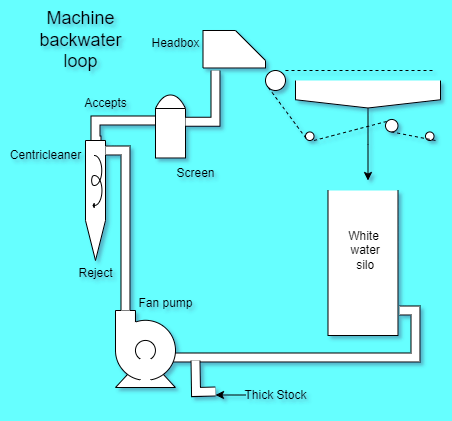

The diagram above was exported from draw.io. Its source (the exported page's mxGraphModel, read from the mxfile embedded in the PNG):
<mxGraphModel dx="762" dy="508" grid="1" gridSize="10" guides="1" tooltips="1" connect="1" arrows="0" fold="1" page="0" pageScale="1" pageWidth="850" pageHeight="1100" background="#66FFFF" math="0" shadow="1">
  <root>
    <mxCell id="0" />
    <mxCell id="1" parent="0" />
    <mxCell id="LYzICNimxDpfTbDgyZJI-1" value="" style="shape=card;whiteSpace=wrap;html=1;rotation=90;" parent="1" vertex="1">
      <mxGeometry x="350" y="137.5" width="37.5" height="62.5" as="geometry" />
    </mxCell>
    <mxCell id="LYzICNimxDpfTbDgyZJI-6" style="edgeStyle=orthogonalEdgeStyle;rounded=0;orthogonalLoop=1;jettySize=auto;html=1;exitX=1;exitY=0.5;exitDx=0;exitDy=0;" parent="1" edge="1">
      <mxGeometry relative="1" as="geometry">
        <mxPoint x="410" y="200" as="targetPoint" />
        <Array as="points">
          <mxPoint x="410" y="200" />
        </Array>
        <mxPoint x="420" y="200" as="sourcePoint" />
      </mxGeometry>
    </mxCell>
    <mxCell id="LYzICNimxDpfTbDgyZJI-5" value="" style="endArrow=none;dashed=1;html=1;rounded=0;" parent="1" edge="1">
      <mxGeometry width="50" height="50" relative="1" as="geometry">
        <mxPoint x="420" y="190" as="sourcePoint" />
        <mxPoint x="570" y="190" as="targetPoint" />
        <Array as="points" />
      </mxGeometry>
    </mxCell>
    <mxCell id="ZUunJpZSL5IidZmU8Js6-35" style="edgeStyle=orthogonalEdgeStyle;rounded=0;orthogonalLoop=1;jettySize=auto;html=1;exitX=0.5;exitY=1;exitDx=0;exitDy=0;exitPerimeter=0;" parent="1" source="LYzICNimxDpfTbDgyZJI-7" edge="1">
      <mxGeometry relative="1" as="geometry">
        <mxPoint x="502.5" y="300" as="targetPoint" />
      </mxGeometry>
    </mxCell>
    <mxCell id="LYzICNimxDpfTbDgyZJI-7" value="" style="shape=mxgraph.pid.vessels.bunker_(conical_bottom);html=1;pointerEvents=1;align=center;verticalLabelPosition=bottom;verticalAlign=top;dashed=0;" parent="1" vertex="1">
      <mxGeometry x="430" y="200" width="145" height="27.5" as="geometry" />
    </mxCell>
    <mxCell id="LYzICNimxDpfTbDgyZJI-16" value="" style="shape=filledEdge;curved=0;rounded=0;fixDash=1;endArrow=none;strokeWidth=10;fillColor=#ffffff;edgeStyle=orthogonalEdgeStyle;html=1;" parent="1" edge="1">
      <mxGeometry width="60" height="40" relative="1" as="geometry">
        <mxPoint x="290" y="470" as="sourcePoint" />
        <mxPoint x="550" y="430" as="targetPoint" />
        <Array as="points">
          <mxPoint x="290" y="480" />
          <mxPoint x="300" y="480" />
          <mxPoint x="300" y="477" />
          <mxPoint x="550" y="477" />
          <mxPoint x="550" y="430" />
          <mxPoint x="534" y="430" />
        </Array>
      </mxGeometry>
    </mxCell>
    <mxCell id="ZUunJpZSL5IidZmU8Js6-1" value="" style="shape=filledEdge;curved=0;rounded=0;fixDash=1;endArrow=none;strokeWidth=10;fillColor=#ffffff;edgeStyle=orthogonalEdgeStyle;html=1;entryX=0.55;entryY=0.108;entryDx=0;entryDy=0;entryPerimeter=0;" parent="1" source="ZUunJpZSL5IidZmU8Js6-6" target="ZUunJpZSL5IidZmU8Js6-4" edge="1">
      <mxGeometry width="60" height="40" relative="1" as="geometry">
        <mxPoint x="300" y="210" as="sourcePoint" />
        <mxPoint x="220" y="260" as="targetPoint" />
        <Array as="points">
          <mxPoint x="230" y="240" />
          <mxPoint x="230" y="260" />
          <mxPoint x="231" y="260" />
        </Array>
      </mxGeometry>
    </mxCell>
    <mxCell id="ZUunJpZSL5IidZmU8Js6-3" value="" style="shape=mxgraph.pid.pumps.centrifugal_pump_2;html=1;pointerEvents=1;align=center;verticalLabelPosition=bottom;verticalAlign=top;dashed=0;" parent="1" vertex="1">
      <mxGeometry x="250" y="430" width="62" height="77" as="geometry" />
    </mxCell>
    <mxCell id="ZUunJpZSL5IidZmU8Js6-4" value="" style="verticalLabelPosition=bottom;align=center;dashed=0;html=1;verticalAlign=top;shape=mxgraph.pid.separators.separator_(cyclone)2;" parent="1" vertex="1">
      <mxGeometry x="220" y="260" width="20" height="120" as="geometry" />
    </mxCell>
    <mxCell id="ZUunJpZSL5IidZmU8Js6-5" value="" style="shape=filledEdge;curved=0;rounded=0;fixDash=1;endArrow=none;strokeWidth=10;fillColor=#ffffff;edgeStyle=orthogonalEdgeStyle;html=1;" parent="1" edge="1">
      <mxGeometry width="60" height="40" relative="1" as="geometry">
        <mxPoint x="240" y="270" as="sourcePoint" />
        <mxPoint x="260" y="430" as="targetPoint" />
        <Array as="points">
          <mxPoint x="260" y="270" />
        </Array>
      </mxGeometry>
    </mxCell>
    <mxCell id="ZUunJpZSL5IidZmU8Js6-7" value="" style="shape=filledEdge;curved=0;rounded=0;fixDash=1;endArrow=none;strokeWidth=10;fillColor=#ffffff;edgeStyle=orthogonalEdgeStyle;html=1;" parent="1" target="ZUunJpZSL5IidZmU8Js6-6" edge="1">
      <mxGeometry width="60" height="40" relative="1" as="geometry">
        <mxPoint x="300" y="210" as="sourcePoint" />
        <mxPoint x="220" y="260" as="targetPoint" />
        <Array as="points">
          <mxPoint x="300" y="240" />
        </Array>
      </mxGeometry>
    </mxCell>
    <mxCell id="ZUunJpZSL5IidZmU8Js6-6" value="" style="shape=mxgraph.pid.vessels.tank_(dished_roof);html=1;pointerEvents=1;align=center;verticalLabelPosition=bottom;verticalAlign=top;dashed=0;" parent="1" vertex="1">
      <mxGeometry x="290" y="210" width="30" height="67.5" as="geometry" />
    </mxCell>
    <mxCell id="ZUunJpZSL5IidZmU8Js6-8" value="" style="shape=filledEdge;curved=0;rounded=0;fixDash=1;endArrow=none;strokeWidth=10;fillColor=#ffffff;edgeStyle=orthogonalEdgeStyle;html=1;entryX=1.067;entryY=0.8;entryDx=0;entryDy=0;entryPerimeter=0;" parent="1" target="LYzICNimxDpfTbDgyZJI-1" edge="1">
      <mxGeometry width="60" height="40" relative="1" as="geometry">
        <mxPoint x="320" y="241.25" as="sourcePoint" />
        <mxPoint x="350" y="200" as="targetPoint" />
        <Array as="points">
          <mxPoint x="350" y="241" />
        </Array>
      </mxGeometry>
    </mxCell>
    <mxCell id="ZUunJpZSL5IidZmU8Js6-10" value="" style="ellipse;whiteSpace=wrap;html=1;" parent="1" vertex="1">
      <mxGeometry x="400" y="190" width="20" height="20" as="geometry" />
    </mxCell>
    <mxCell id="ZUunJpZSL5IidZmU8Js6-23" value="" style="ellipse;whiteSpace=wrap;html=1;aspect=fixed;" parent="1" vertex="1">
      <mxGeometry x="440" y="251.46" width="8.54" height="8.54" as="geometry" />
    </mxCell>
    <mxCell id="ZUunJpZSL5IidZmU8Js6-24" value="" style="ellipse;whiteSpace=wrap;html=1;aspect=fixed;" parent="1" vertex="1">
      <mxGeometry x="520" y="238.96" width="12.5" height="12.5" as="geometry" />
    </mxCell>
    <mxCell id="ZUunJpZSL5IidZmU8Js6-29" value="" style="endArrow=none;dashed=1;html=1;rounded=0;exitX=0;exitY=1;exitDx=0;exitDy=0;entryX=0;entryY=1;entryDx=0;entryDy=0;" parent="1" source="ZUunJpZSL5IidZmU8Js6-10" target="ZUunJpZSL5IidZmU8Js6-23" edge="1">
      <mxGeometry width="50" height="50" relative="1" as="geometry">
        <mxPoint x="385" y="350" as="sourcePoint" />
        <mxPoint x="435" y="300" as="targetPoint" />
      </mxGeometry>
    </mxCell>
    <mxCell id="ZUunJpZSL5IidZmU8Js6-30" value="" style="endArrow=none;dashed=1;html=1;rounded=0;entryX=0;entryY=0;entryDx=0;entryDy=0;" parent="1" target="ZUunJpZSL5IidZmU8Js6-24" edge="1">
      <mxGeometry width="50" height="50" relative="1" as="geometry">
        <mxPoint x="448.54" y="260" as="sourcePoint" />
        <mxPoint x="498.54" y="210" as="targetPoint" />
      </mxGeometry>
    </mxCell>
    <mxCell id="ZUunJpZSL5IidZmU8Js6-31" value="" style="ellipse;whiteSpace=wrap;html=1;aspect=fixed;" parent="1" vertex="1">
      <mxGeometry x="560" y="251.46" width="8.54" height="8.54" as="geometry" />
    </mxCell>
    <mxCell id="ZUunJpZSL5IidZmU8Js6-33" value="" style="endArrow=none;dashed=1;html=1;rounded=0;entryX=0.5;entryY=1;entryDx=0;entryDy=0;" parent="1" target="ZUunJpZSL5IidZmU8Js6-24" edge="1">
      <mxGeometry width="50" height="50" relative="1" as="geometry">
        <mxPoint x="570" y="260" as="sourcePoint" />
        <mxPoint x="500" y="260" as="targetPoint" />
      </mxGeometry>
    </mxCell>
    <mxCell id="ZUunJpZSL5IidZmU8Js6-34" value="" style="shape=mxgraph.pid.vessels.container,_tank,_cistern;html=1;pointerEvents=1;align=center;verticalLabelPosition=bottom;verticalAlign=top;dashed=0;" parent="1" vertex="1">
      <mxGeometry x="462.49999999999994" y="310" width="70" height="145" as="geometry" />
    </mxCell>
    <mxCell id="ZUunJpZSL5IidZmU8Js6-36" value="" style="shape=filledEdge;curved=0;rounded=0;fixDash=1;endArrow=none;strokeWidth=10;fillColor=#ffffff;edgeStyle=orthogonalEdgeStyle;html=1;" parent="1" edge="1">
      <mxGeometry width="60" height="40" relative="1" as="geometry">
        <mxPoint x="350" y="511" as="sourcePoint" />
        <mxPoint x="330" y="480" as="targetPoint" />
      </mxGeometry>
    </mxCell>
    <mxCell id="ZUunJpZSL5IidZmU8Js6-37" value="Thick Stock" style="text;html=1;align=center;verticalAlign=middle;resizable=0;points=[];autosize=1;strokeColor=none;fillColor=none;" parent="1" vertex="1">
      <mxGeometry x="365" y="500" width="90" height="30" as="geometry" />
    </mxCell>
    <mxCell id="ZUunJpZSL5IidZmU8Js6-38" value="Fan pump" style="text;html=1;align=center;verticalAlign=middle;resizable=0;points=[];autosize=1;strokeColor=none;fillColor=none;" parent="1" vertex="1">
      <mxGeometry x="260" y="408" width="80" height="30" as="geometry" />
    </mxCell>
    <mxCell id="ZUunJpZSL5IidZmU8Js6-39" value="&lt;font style=&quot;font-size: 12px;&quot;&gt;White&lt;br&gt;&amp;nbsp;water&lt;br&gt;&amp;nbsp;silo&lt;/font&gt;" style="text;html=1;align=center;verticalAlign=middle;resizable=0;points=[];autosize=1;strokeColor=none;fillColor=none;" parent="1" vertex="1">
      <mxGeometry x="467.5" y="340" width="60" height="60" as="geometry" />
    </mxCell>
    <mxCell id="ZUunJpZSL5IidZmU8Js6-40" value="Screen" style="text;html=1;align=center;verticalAlign=middle;resizable=0;points=[];autosize=1;strokeColor=none;fillColor=none;" parent="1" vertex="1">
      <mxGeometry x="300" y="278" width="60" height="30" as="geometry" />
    </mxCell>
    <mxCell id="ZUunJpZSL5IidZmU8Js6-41" value="Reject" style="text;html=1;align=center;verticalAlign=middle;resizable=0;points=[];autosize=1;strokeColor=none;fillColor=none;" parent="1" vertex="1">
      <mxGeometry x="200" y="378" width="60" height="30" as="geometry" />
    </mxCell>
    <mxCell id="ZUunJpZSL5IidZmU8Js6-42" value="Centricleaner" style="text;html=1;align=center;verticalAlign=middle;resizable=0;points=[];autosize=1;strokeColor=none;fillColor=none;" parent="1" vertex="1">
      <mxGeometry x="135" y="260" width="90" height="30" as="geometry" />
    </mxCell>
    <mxCell id="ZUunJpZSL5IidZmU8Js6-43" value="Headbox" style="text;html=1;align=center;verticalAlign=middle;resizable=0;points=[];autosize=1;strokeColor=none;fillColor=none;" parent="1" vertex="1">
      <mxGeometry x="275" y="148" width="70" height="30" as="geometry" />
    </mxCell>
    <mxCell id="ZUunJpZSL5IidZmU8Js6-44" value="Accepts" style="text;html=1;align=center;verticalAlign=middle;resizable=0;points=[];autosize=1;strokeColor=none;fillColor=none;" parent="1" vertex="1">
      <mxGeometry x="205" y="208" width="70" height="30" as="geometry" />
    </mxCell>
    <mxCell id="ZUunJpZSL5IidZmU8Js6-45" value="&lt;font style=&quot;font-size: 18px;&quot;&gt;Machine &lt;br&gt;backwater &lt;br&gt;loop&lt;/font&gt;" style="text;html=1;align=center;verticalAlign=middle;resizable=0;points=[];autosize=1;strokeColor=none;fillColor=none;" parent="1" vertex="1">
      <mxGeometry x="160" y="120" width="110" height="80" as="geometry" />
    </mxCell>
    <mxCell id="7EuOzKCsNB3v5ymDZThh-1" value="" style="endArrow=classic;html=1;rounded=0;" edge="1" parent="1">
      <mxGeometry width="50" height="50" relative="1" as="geometry">
        <mxPoint x="380" y="514.5" as="sourcePoint" />
        <mxPoint x="350" y="514.5" as="targetPoint" />
      </mxGeometry>
    </mxCell>
  </root>
</mxGraphModel>